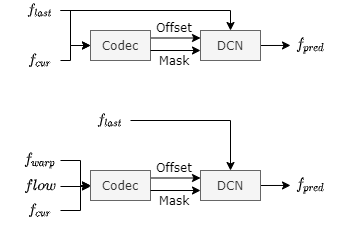

The diagram above was exported from draw.io. Its source (the exported page's mxGraphModel, read from the mxfile embedded in the PNG):
<mxGraphModel dx="677" dy="336" grid="1" gridSize="10" guides="1" tooltips="1" connect="1" arrows="1" fold="1" page="1" pageScale="1" pageWidth="827" pageHeight="1169" math="1" shadow="0">
  <root>
    <mxCell id="0" />
    <mxCell id="1" parent="0" />
    <mxCell id="T2XwizrYZ7dnTlmNb_Qx-23" style="edgeStyle=orthogonalEdgeStyle;rounded=0;orthogonalLoop=1;jettySize=auto;html=1;exitX=1;exitY=0.25;exitDx=0;exitDy=0;entryX=0;entryY=0.25;entryDx=0;entryDy=0;fontFamily=Verdana;" edge="1" parent="1" source="T2XwizrYZ7dnTlmNb_Qx-1" target="T2XwizrYZ7dnTlmNb_Qx-22">
      <mxGeometry relative="1" as="geometry" />
    </mxCell>
    <mxCell id="T2XwizrYZ7dnTlmNb_Qx-1" value="Codec" style="rounded=0;whiteSpace=wrap;html=1;fillColor=#f5f5f5;strokeColor=#666666;fontColor=#333333;fontFamily=Verdana;" vertex="1" parent="1">
      <mxGeometry x="360" y="370" width="60" height="30" as="geometry" />
    </mxCell>
    <mxCell id="T2XwizrYZ7dnTlmNb_Qx-19" style="edgeStyle=orthogonalEdgeStyle;rounded=0;orthogonalLoop=1;jettySize=auto;html=1;entryX=0;entryY=0.5;entryDx=0;entryDy=0;fontFamily=Verdana;" edge="1" parent="1" source="T2XwizrYZ7dnTlmNb_Qx-16" target="T2XwizrYZ7dnTlmNb_Qx-1">
      <mxGeometry relative="1" as="geometry">
        <Array as="points">
          <mxPoint x="340" y="350" />
          <mxPoint x="340" y="385" />
        </Array>
      </mxGeometry>
    </mxCell>
    <mxCell id="T2XwizrYZ7dnTlmNb_Qx-28" style="edgeStyle=orthogonalEdgeStyle;rounded=0;orthogonalLoop=1;jettySize=auto;html=1;exitX=1;exitY=0.5;exitDx=0;exitDy=0;entryX=0.5;entryY=0;entryDx=0;entryDy=0;fontFamily=Verdana;" edge="1" parent="1" source="T2XwizrYZ7dnTlmNb_Qx-16" target="T2XwizrYZ7dnTlmNb_Qx-22">
      <mxGeometry relative="1" as="geometry" />
    </mxCell>
    <mxCell id="T2XwizrYZ7dnTlmNb_Qx-16" value="$$f_{last}$$" style="text;html=1;strokeColor=none;fillColor=none;align=center;verticalAlign=middle;whiteSpace=wrap;rounded=0;fontFamily=Verdana;" vertex="1" parent="1">
      <mxGeometry x="290" y="340" width="40" height="20" as="geometry" />
    </mxCell>
    <mxCell id="T2XwizrYZ7dnTlmNb_Qx-20" style="rounded=0;orthogonalLoop=1;jettySize=auto;html=1;entryX=0;entryY=0.5;entryDx=0;entryDy=0;edgeStyle=orthogonalEdgeStyle;fontFamily=Verdana;" edge="1" parent="1" source="T2XwizrYZ7dnTlmNb_Qx-17" target="T2XwizrYZ7dnTlmNb_Qx-1">
      <mxGeometry relative="1" as="geometry">
        <Array as="points">
          <mxPoint x="340" y="400" />
          <mxPoint x="340" y="385" />
        </Array>
      </mxGeometry>
    </mxCell>
    <mxCell id="T2XwizrYZ7dnTlmNb_Qx-17" value="$$f_{cur}$$" style="text;html=1;strokeColor=none;fillColor=none;align=center;verticalAlign=middle;whiteSpace=wrap;rounded=0;fontFamily=Verdana;" vertex="1" parent="1">
      <mxGeometry x="290" y="390" width="40" height="20" as="geometry" />
    </mxCell>
    <mxCell id="T2XwizrYZ7dnTlmNb_Qx-29" style="edgeStyle=orthogonalEdgeStyle;rounded=0;orthogonalLoop=1;jettySize=auto;html=1;exitX=1;exitY=0.5;exitDx=0;exitDy=0;fontFamily=Verdana;" edge="1" parent="1" source="T2XwizrYZ7dnTlmNb_Qx-22">
      <mxGeometry relative="1" as="geometry">
        <mxPoint x="560" y="384.95238095238096" as="targetPoint" />
      </mxGeometry>
    </mxCell>
    <mxCell id="T2XwizrYZ7dnTlmNb_Qx-22" value="DCN" style="rounded=0;whiteSpace=wrap;html=1;fillColor=#f5f5f5;strokeColor=#666666;fontColor=#333333;fontFamily=Verdana;" vertex="1" parent="1">
      <mxGeometry x="470" y="370" width="60" height="30" as="geometry" />
    </mxCell>
    <mxCell id="T2XwizrYZ7dnTlmNb_Qx-25" value="Mask" style="text;html=1;strokeColor=none;fillColor=none;align=center;verticalAlign=middle;whiteSpace=wrap;rounded=0;fontFamily=Verdana;" vertex="1" parent="1">
      <mxGeometry x="424" y="390" width="40" height="20" as="geometry" />
    </mxCell>
    <mxCell id="T2XwizrYZ7dnTlmNb_Qx-26" style="edgeStyle=orthogonalEdgeStyle;rounded=0;orthogonalLoop=1;jettySize=auto;html=1;exitX=1;exitY=0.25;exitDx=0;exitDy=0;entryX=0;entryY=0.25;entryDx=0;entryDy=0;fontFamily=Verdana;" edge="1" parent="1">
      <mxGeometry relative="1" as="geometry">
        <mxPoint x="420" y="390" as="sourcePoint" />
        <mxPoint x="470" y="390" as="targetPoint" />
      </mxGeometry>
    </mxCell>
    <mxCell id="T2XwizrYZ7dnTlmNb_Qx-27" value="Offset" style="text;html=1;strokeColor=none;fillColor=none;align=center;verticalAlign=middle;whiteSpace=wrap;rounded=0;fontFamily=Verdana;" vertex="1" parent="1">
      <mxGeometry x="424" y="357" width="40" height="20" as="geometry" />
    </mxCell>
    <mxCell id="T2XwizrYZ7dnTlmNb_Qx-30" value="$$f_{pred}$$" style="text;html=1;align=center;verticalAlign=middle;resizable=0;points=[];autosize=1;strokeColor=none;fontFamily=Verdana;" vertex="1" parent="1">
      <mxGeometry x="530" y="375" width="100" height="20" as="geometry" />
    </mxCell>
    <mxCell id="T2XwizrYZ7dnTlmNb_Qx-44" style="edgeStyle=orthogonalEdgeStyle;rounded=0;orthogonalLoop=1;jettySize=auto;html=1;exitX=1;exitY=0.25;exitDx=0;exitDy=0;entryX=0;entryY=0.25;entryDx=0;entryDy=0;fontFamily=Verdana;" edge="1" parent="1" source="T2XwizrYZ7dnTlmNb_Qx-45" target="T2XwizrYZ7dnTlmNb_Qx-52">
      <mxGeometry relative="1" as="geometry" />
    </mxCell>
    <mxCell id="T2XwizrYZ7dnTlmNb_Qx-45" value="Codec" style="rounded=0;whiteSpace=wrap;html=1;fillColor=#f5f5f5;strokeColor=#666666;fontColor=#333333;fontFamily=Verdana;" vertex="1" parent="1">
      <mxGeometry x="360" y="510" width="60" height="30" as="geometry" />
    </mxCell>
    <mxCell id="T2XwizrYZ7dnTlmNb_Qx-47" style="edgeStyle=orthogonalEdgeStyle;rounded=0;orthogonalLoop=1;jettySize=auto;html=1;exitX=1;exitY=0.5;exitDx=0;exitDy=0;entryX=0.5;entryY=0;entryDx=0;entryDy=0;fontFamily=Verdana;" edge="1" parent="1" source="T2XwizrYZ7dnTlmNb_Qx-48" target="T2XwizrYZ7dnTlmNb_Qx-52">
      <mxGeometry relative="1" as="geometry" />
    </mxCell>
    <mxCell id="T2XwizrYZ7dnTlmNb_Qx-48" value="$$f_{last}$$" style="text;html=1;strokeColor=none;fillColor=none;align=center;verticalAlign=middle;whiteSpace=wrap;rounded=0;fontFamily=Verdana;" vertex="1" parent="1">
      <mxGeometry x="360" y="450" width="40" height="20" as="geometry" />
    </mxCell>
    <mxCell id="T2XwizrYZ7dnTlmNb_Qx-62" style="edgeStyle=orthogonalEdgeStyle;rounded=0;orthogonalLoop=1;jettySize=auto;html=1;exitX=1;exitY=0.5;exitDx=0;exitDy=0;entryX=0;entryY=0.5;entryDx=0;entryDy=0;fontFamily=Verdana;" edge="1" parent="1" source="T2XwizrYZ7dnTlmNb_Qx-50" target="T2XwizrYZ7dnTlmNb_Qx-45">
      <mxGeometry relative="1" as="geometry">
        <Array as="points">
          <mxPoint x="350" y="550" />
          <mxPoint x="350" y="525" />
        </Array>
      </mxGeometry>
    </mxCell>
    <mxCell id="T2XwizrYZ7dnTlmNb_Qx-50" value="$$f_{cur}$$" style="text;html=1;strokeColor=none;fillColor=none;align=center;verticalAlign=middle;whiteSpace=wrap;rounded=0;fontFamily=Verdana;" vertex="1" parent="1">
      <mxGeometry x="290" y="540" width="40" height="20" as="geometry" />
    </mxCell>
    <mxCell id="T2XwizrYZ7dnTlmNb_Qx-51" style="edgeStyle=orthogonalEdgeStyle;rounded=0;orthogonalLoop=1;jettySize=auto;html=1;exitX=1;exitY=0.5;exitDx=0;exitDy=0;fontFamily=Verdana;" edge="1" parent="1" source="T2XwizrYZ7dnTlmNb_Qx-52">
      <mxGeometry relative="1" as="geometry">
        <mxPoint x="560" y="524.952380952381" as="targetPoint" />
      </mxGeometry>
    </mxCell>
    <mxCell id="T2XwizrYZ7dnTlmNb_Qx-52" value="DCN" style="rounded=0;whiteSpace=wrap;html=1;fillColor=#f5f5f5;strokeColor=#666666;fontColor=#333333;fontFamily=Verdana;" vertex="1" parent="1">
      <mxGeometry x="470" y="510" width="60" height="30" as="geometry" />
    </mxCell>
    <mxCell id="T2XwizrYZ7dnTlmNb_Qx-53" value="Mask" style="text;html=1;strokeColor=none;fillColor=none;align=center;verticalAlign=middle;whiteSpace=wrap;rounded=0;fontFamily=Verdana;" vertex="1" parent="1">
      <mxGeometry x="424" y="530" width="40" height="20" as="geometry" />
    </mxCell>
    <mxCell id="T2XwizrYZ7dnTlmNb_Qx-54" style="edgeStyle=orthogonalEdgeStyle;rounded=0;orthogonalLoop=1;jettySize=auto;html=1;exitX=1;exitY=0.25;exitDx=0;exitDy=0;entryX=0;entryY=0.25;entryDx=0;entryDy=0;fontFamily=Verdana;" edge="1" parent="1">
      <mxGeometry relative="1" as="geometry">
        <mxPoint x="420" y="530" as="sourcePoint" />
        <mxPoint x="470" y="530" as="targetPoint" />
      </mxGeometry>
    </mxCell>
    <mxCell id="T2XwizrYZ7dnTlmNb_Qx-55" value="Offset" style="text;html=1;strokeColor=none;fillColor=none;align=center;verticalAlign=middle;whiteSpace=wrap;rounded=0;fontFamily=Verdana;" vertex="1" parent="1">
      <mxGeometry x="424" y="497" width="40" height="20" as="geometry" />
    </mxCell>
    <mxCell id="T2XwizrYZ7dnTlmNb_Qx-56" value="$$f_{pred}$$" style="text;html=1;align=center;verticalAlign=middle;resizable=0;points=[];autosize=1;strokeColor=none;fontFamily=Verdana;" vertex="1" parent="1">
      <mxGeometry x="530" y="515" width="100" height="20" as="geometry" />
    </mxCell>
    <mxCell id="T2XwizrYZ7dnTlmNb_Qx-60" style="edgeStyle=orthogonalEdgeStyle;rounded=0;orthogonalLoop=1;jettySize=auto;html=1;entryX=0;entryY=0.5;entryDx=0;entryDy=0;fontFamily=Verdana;" edge="1" parent="1" source="T2XwizrYZ7dnTlmNb_Qx-57" target="T2XwizrYZ7dnTlmNb_Qx-45">
      <mxGeometry relative="1" as="geometry" />
    </mxCell>
    <mxCell id="T2XwizrYZ7dnTlmNb_Qx-57" value="$$f_{warp}$$" style="text;html=1;strokeColor=none;fillColor=none;align=center;verticalAlign=middle;whiteSpace=wrap;rounded=0;fontFamily=Verdana;" vertex="1" parent="1">
      <mxGeometry x="290" y="490" width="40" height="20" as="geometry" />
    </mxCell>
    <mxCell id="T2XwizrYZ7dnTlmNb_Qx-61" style="edgeStyle=orthogonalEdgeStyle;rounded=0;orthogonalLoop=1;jettySize=auto;html=1;exitX=1;exitY=0.5;exitDx=0;exitDy=0;fontFamily=Verdana;" edge="1" parent="1" source="T2XwizrYZ7dnTlmNb_Qx-58">
      <mxGeometry relative="1" as="geometry">
        <mxPoint x="360" y="525.9047619047618" as="targetPoint" />
      </mxGeometry>
    </mxCell>
    <mxCell id="T2XwizrYZ7dnTlmNb_Qx-58" value="$$flow$$" style="text;html=1;strokeColor=none;fillColor=none;align=center;verticalAlign=middle;whiteSpace=wrap;rounded=0;fontFamily=Verdana;" vertex="1" parent="1">
      <mxGeometry x="290" y="516" width="40" height="20" as="geometry" />
    </mxCell>
  </root>
</mxGraphModel>